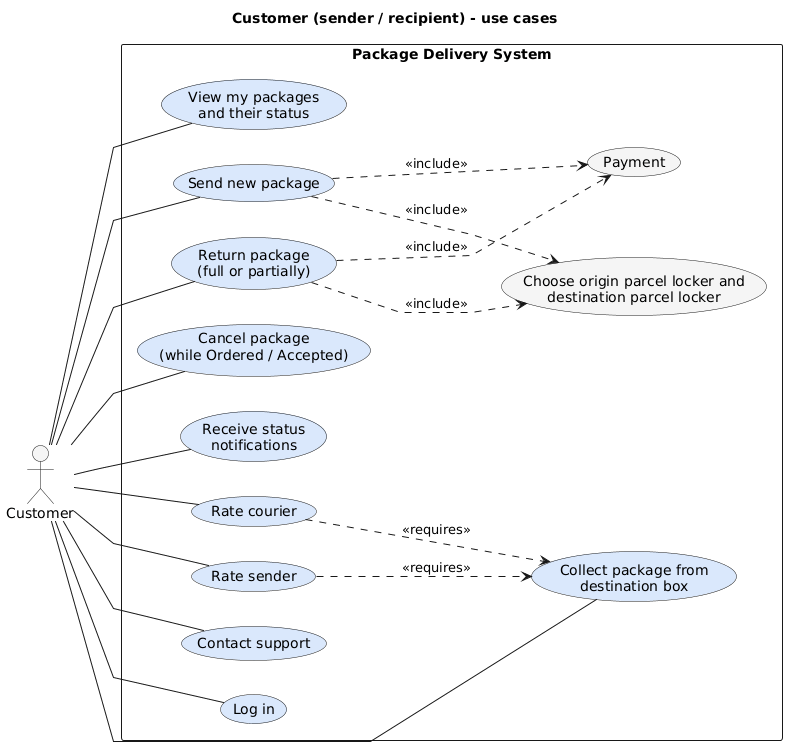

The diagram above was rendered by PlantUML. Its source (embedded in the PNG):
@startuml
title Customer (sender / recipient) - use cases

left to right direction
skinparam packageStyle rectangle
skinparam linetype polyline

actor Customer

rectangle "Package Delivery System" {
    usecase "View my packages\nand their status" as UC1 #DAE8FC
    usecase "Send new package" as UC2 #DAE8FC
    usecase "Return package\n(full or partially)" as UC12 #DAE8FC
    usecase "Cancel package\n(while Ordered / Accepted)" as UC3 #DAE8FC
    usecase "Collect package from\ndestination box" as UC4 #DAE8FC
    usecase "Receive status\nnotifications" as UC5 #DAE8FC
    usecase "Rate courier" as UC6 #DAE8FC
    usecase "Rate sender" as UC7 #DAE8FC
    usecase "Contact support" as UC8 #DAE8FC
    usecase "Log in" as UC9 #DAE8FC

    usecase "Choose origin parcel locker and\ndestination parcel locker" as UC10 #F5F5F5
    usecase "Payment" as UC11 #F5F5F5
}

Customer -- UC1
Customer -- UC2
Customer -- UC12
Customer -- UC3
Customer -- UC4
Customer -- UC5
Customer -- UC6
Customer -- UC7
Customer -- UC8
Customer -- UC9


UC2 ..> UC10 : <<include>>
UC2 ..> UC11 : <<include>>
UC12 ..> UC10 : <<include>>
UC12 ..> UC11 : <<include>>
UC6 ..> UC4 : <<requires>>
UC7 ..> UC4 : <<requires>>
@enduml